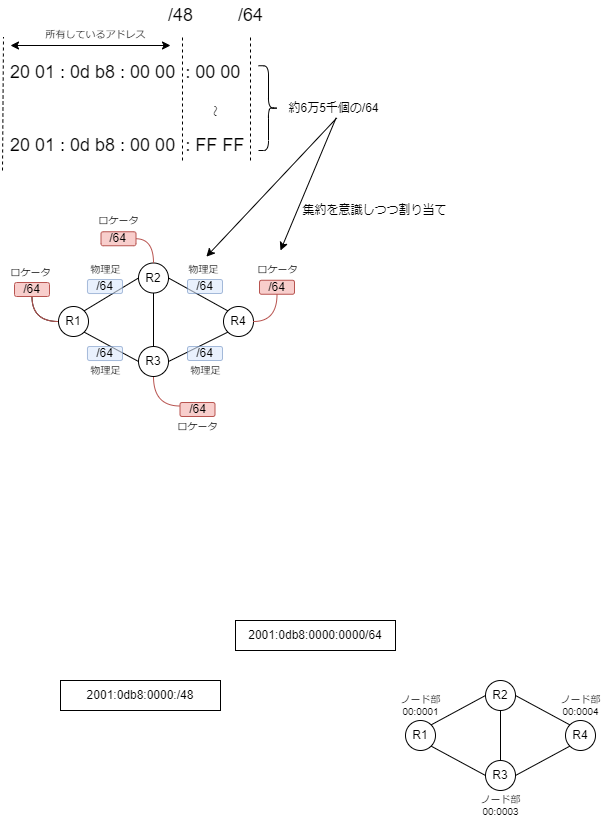

The diagram above was exported from draw.io. Its source (the exported page's mxGraphModel, read from the mxfile embedded in the PNG):
<mxGraphModel dx="859" dy="699" grid="1" gridSize="10" guides="1" tooltips="1" connect="1" arrows="1" fold="1" page="1" pageScale="1" pageWidth="827" pageHeight="1169" math="0" shadow="0">
  <root>
    <mxCell id="0" />
    <mxCell id="1" parent="0" />
    <mxCell id="187" style="html=1;exitX=1;exitY=0;exitDx=0;exitDy=0;entryX=0;entryY=0.5;entryDx=0;entryDy=0;endArrow=none;endFill=0;" parent="1" source="188" target="189" edge="1">
      <mxGeometry relative="1" as="geometry" />
    </mxCell>
    <mxCell id="298" value="" style="edgeStyle=orthogonalEdgeStyle;curved=1;html=1;endArrow=none;endFill=0;" edge="1" parent="1" source="188" target="285">
      <mxGeometry relative="1" as="geometry" />
    </mxCell>
    <mxCell id="188" value="R1" style="ellipse;whiteSpace=wrap;html=1;aspect=fixed;" parent="1" vertex="1">
      <mxGeometry x="98" y="326" width="30" height="30" as="geometry" />
    </mxCell>
    <mxCell id="189" value="R2" style="ellipse;whiteSpace=wrap;html=1;aspect=fixed;" parent="1" vertex="1">
      <mxGeometry x="178" y="282.5" width="30" height="30" as="geometry" />
    </mxCell>
    <mxCell id="190" value="R3" style="ellipse;whiteSpace=wrap;html=1;aspect=fixed;" parent="1" vertex="1">
      <mxGeometry x="178" y="366" width="30" height="30" as="geometry" />
    </mxCell>
    <mxCell id="191" value="R4" style="ellipse;whiteSpace=wrap;html=1;aspect=fixed;" parent="1" vertex="1">
      <mxGeometry x="263" y="326" width="30" height="30" as="geometry" />
    </mxCell>
    <mxCell id="192" style="html=1;endArrow=none;endFill=0;entryX=0;entryY=0;entryDx=0;entryDy=0;exitX=1;exitY=0.5;exitDx=0;exitDy=0;" parent="1" source="189" target="191" edge="1">
      <mxGeometry relative="1" as="geometry">
        <mxPoint x="223" y="306" as="sourcePoint" />
        <mxPoint x="243" y="351" as="targetPoint" />
      </mxGeometry>
    </mxCell>
    <mxCell id="193" style="html=1;exitX=0.5;exitY=0;exitDx=0;exitDy=0;entryX=0.5;entryY=1;entryDx=0;entryDy=0;endArrow=none;endFill=0;" parent="1" source="190" target="189" edge="1">
      <mxGeometry relative="1" as="geometry">
        <mxPoint x="133.60660171779818" y="350.3933982822017" as="sourcePoint" />
        <mxPoint x="188" y="316.01" as="targetPoint" />
      </mxGeometry>
    </mxCell>
    <mxCell id="194" style="html=1;endArrow=none;endFill=0;exitX=1;exitY=0.5;exitDx=0;exitDy=0;entryX=0;entryY=1;entryDx=0;entryDy=0;" parent="1" source="190" target="191" edge="1">
      <mxGeometry relative="1" as="geometry">
        <mxPoint x="253" y="396" as="sourcePoint" />
        <mxPoint x="253" y="351" as="targetPoint" />
      </mxGeometry>
    </mxCell>
    <mxCell id="195" style="html=1;endArrow=none;endFill=0;exitX=0;exitY=0.5;exitDx=0;exitDy=0;entryX=1;entryY=1;entryDx=0;entryDy=0;" parent="1" source="190" target="188" edge="1">
      <mxGeometry relative="1" as="geometry">
        <mxPoint x="231.43568407306464" y="394.3304877622918" as="sourcePoint" />
        <mxPoint x="284.5996788168288" y="367.74028131369084" as="targetPoint" />
      </mxGeometry>
    </mxCell>
    <mxCell id="234" value="ロケータ" style="text;html=1;align=center;verticalAlign=middle;resizable=0;points=[];autosize=1;strokeColor=none;fillColor=none;fontSize=10;" parent="1" vertex="1">
      <mxGeometry x="128" y="230" width="60" height="20" as="geometry" />
    </mxCell>
    <mxCell id="237" style="html=1;exitX=1;exitY=0;exitDx=0;exitDy=0;entryX=0;entryY=0.5;entryDx=0;entryDy=0;endArrow=none;endFill=0;" edge="1" source="238" target="239" parent="1">
      <mxGeometry relative="1" as="geometry" />
    </mxCell>
    <mxCell id="238" value="R1" style="ellipse;whiteSpace=wrap;html=1;aspect=fixed;" vertex="1" parent="1">
      <mxGeometry x="445" y="740" width="30" height="30" as="geometry" />
    </mxCell>
    <mxCell id="239" value="R2" style="ellipse;whiteSpace=wrap;html=1;aspect=fixed;" vertex="1" parent="1">
      <mxGeometry x="525" y="700" width="30" height="30" as="geometry" />
    </mxCell>
    <mxCell id="240" value="R3" style="ellipse;whiteSpace=wrap;html=1;aspect=fixed;" vertex="1" parent="1">
      <mxGeometry x="525" y="780" width="30" height="30" as="geometry" />
    </mxCell>
    <mxCell id="241" value="R4" style="ellipse;whiteSpace=wrap;html=1;aspect=fixed;" vertex="1" parent="1">
      <mxGeometry x="605" y="740" width="30" height="30" as="geometry" />
    </mxCell>
    <mxCell id="242" style="html=1;endArrow=none;endFill=0;entryX=0;entryY=0;entryDx=0;entryDy=0;exitX=1;exitY=0.5;exitDx=0;exitDy=0;" edge="1" source="239" target="241" parent="1">
      <mxGeometry relative="1" as="geometry">
        <mxPoint x="555" y="710" as="sourcePoint" />
        <mxPoint x="575" y="755" as="targetPoint" />
      </mxGeometry>
    </mxCell>
    <mxCell id="243" style="html=1;exitX=0.5;exitY=0;exitDx=0;exitDy=0;entryX=0.5;entryY=1;entryDx=0;entryDy=0;endArrow=none;endFill=0;" edge="1" source="240" target="239" parent="1">
      <mxGeometry relative="1" as="geometry">
        <mxPoint x="480.6066017177982" y="754.3933982822017" as="sourcePoint" />
        <mxPoint x="535" y="720.01" as="targetPoint" />
      </mxGeometry>
    </mxCell>
    <mxCell id="244" style="html=1;endArrow=none;endFill=0;exitX=1;exitY=0.5;exitDx=0;exitDy=0;entryX=0;entryY=1;entryDx=0;entryDy=0;" edge="1" source="240" target="241" parent="1">
      <mxGeometry relative="1" as="geometry">
        <mxPoint x="585" y="800" as="sourcePoint" />
        <mxPoint x="585" y="755" as="targetPoint" />
      </mxGeometry>
    </mxCell>
    <mxCell id="245" style="html=1;endArrow=none;endFill=0;exitX=0;exitY=0.5;exitDx=0;exitDy=0;entryX=1;entryY=1;entryDx=0;entryDy=0;" edge="1" source="240" target="238" parent="1">
      <mxGeometry relative="1" as="geometry">
        <mxPoint x="563.4356840730646" y="798.3304877622918" as="sourcePoint" />
        <mxPoint x="616.5996788168288" y="771.7402813136908" as="targetPoint" />
      </mxGeometry>
    </mxCell>
    <mxCell id="246" value="ノード部&lt;br&gt;00:0001" style="text;html=1;align=center;verticalAlign=middle;resizable=0;points=[];autosize=1;strokeColor=none;fillColor=none;fontSize=10;" vertex="1" parent="1">
      <mxGeometry x="430" y="710" width="60" height="30" as="geometry" />
    </mxCell>
    <mxCell id="247" value="ノード部&lt;br&gt;00:0003" style="text;html=1;align=center;verticalAlign=middle;resizable=0;points=[];autosize=1;strokeColor=none;fillColor=none;fontSize=10;" vertex="1" parent="1">
      <mxGeometry x="510" y="810" width="60" height="30" as="geometry" />
    </mxCell>
    <mxCell id="248" value="ノード部&lt;br&gt;00:0004" style="text;html=1;align=center;verticalAlign=middle;resizable=0;points=[];autosize=1;strokeColor=none;fillColor=none;fontSize=10;" vertex="1" parent="1">
      <mxGeometry x="590" y="710" width="60" height="30" as="geometry" />
    </mxCell>
    <mxCell id="249" value="2001:0db8:0000:/48" style="rounded=0;whiteSpace=wrap;html=1;" vertex="1" parent="1">
      <mxGeometry x="100" y="700" width="160" height="30" as="geometry" />
    </mxCell>
    <mxCell id="250" value="2001:0db8:0000:0000/64" style="rounded=0;whiteSpace=wrap;html=1;" vertex="1" parent="1">
      <mxGeometry x="275" y="640" width="160" height="30" as="geometry" />
    </mxCell>
    <mxCell id="253" value="20 01 : 0d b8 : 00 00&amp;nbsp; : 00 00" style="text;html=1;align=left;verticalAlign=middle;resizable=0;points=[];autosize=1;strokeColor=none;fillColor=none;fontSize=18;" vertex="1" parent="1">
      <mxGeometry x="48" y="76.5" width="250" height="30" as="geometry" />
    </mxCell>
    <mxCell id="255" value="" style="endArrow=none;dashed=1;html=1;fontSize=18;" edge="1" parent="1">
      <mxGeometry width="50" height="50" relative="1" as="geometry">
        <mxPoint x="42" y="190" as="sourcePoint" />
        <mxPoint x="43.000000000000114" y="56.5" as="targetPoint" />
      </mxGeometry>
    </mxCell>
    <mxCell id="256" value="" style="endArrow=none;dashed=1;html=1;fontSize=18;" edge="1" parent="1">
      <mxGeometry width="50" height="50" relative="1" as="geometry">
        <mxPoint x="222" y="180" as="sourcePoint" />
        <mxPoint x="222" y="55" as="targetPoint" />
      </mxGeometry>
    </mxCell>
    <mxCell id="258" value="/48" style="text;html=1;align=center;verticalAlign=middle;resizable=0;points=[];autosize=1;strokeColor=none;fillColor=none;fontSize=18;" vertex="1" parent="1">
      <mxGeometry x="200" y="20" width="40" height="30" as="geometry" />
    </mxCell>
    <mxCell id="259" value="" style="endArrow=none;dashed=1;html=1;fontSize=18;" edge="1" parent="1">
      <mxGeometry width="50" height="50" relative="1" as="geometry">
        <mxPoint x="290" y="180" as="sourcePoint" />
        <mxPoint x="290" y="54" as="targetPoint" />
      </mxGeometry>
    </mxCell>
    <mxCell id="260" value="/64" style="text;html=1;align=center;verticalAlign=middle;resizable=0;points=[];autosize=1;strokeColor=none;fillColor=none;fontSize=18;" vertex="1" parent="1">
      <mxGeometry x="270" y="20" width="40" height="30" as="geometry" />
    </mxCell>
    <mxCell id="261" value="所有しているアドレス" style="text;html=1;align=center;verticalAlign=middle;resizable=0;points=[];autosize=1;strokeColor=none;fillColor=none;fontSize=10;" vertex="1" parent="1">
      <mxGeometry x="75" y="44" width="120" height="20" as="geometry" />
    </mxCell>
    <mxCell id="262" value="" style="endArrow=classic;startArrow=classic;html=1;fontSize=10;" edge="1" parent="1">
      <mxGeometry width="50" height="50" relative="1" as="geometry">
        <mxPoint x="50" y="65" as="sourcePoint" />
        <mxPoint x="210" y="65" as="targetPoint" />
      </mxGeometry>
    </mxCell>
    <mxCell id="267" value="20 01 : 0d b8 : 00 00&amp;nbsp; : FF FF" style="text;html=1;align=left;verticalAlign=middle;resizable=0;points=[];autosize=1;strokeColor=none;fillColor=none;fontSize=18;" vertex="1" parent="1">
      <mxGeometry x="48" y="150" width="250" height="30" as="geometry" />
    </mxCell>
    <mxCell id="268" value="～" style="text;html=1;align=center;verticalAlign=middle;resizable=0;points=[];autosize=1;strokeColor=none;fillColor=none;rotation=90;" vertex="1" parent="1">
      <mxGeometry x="240" y="120" width="30" height="20" as="geometry" />
    </mxCell>
    <mxCell id="278" value="/64" style="rounded=1;whiteSpace=wrap;html=1;fillColor=#dae8fc;opacity=60;strokeColor=#6c8ebf;" vertex="1" parent="1">
      <mxGeometry x="127" y="299" width="35" height="14" as="geometry" />
    </mxCell>
    <mxCell id="280" value="/64" style="rounded=1;whiteSpace=wrap;html=1;fillColor=#dae8fc;opacity=60;strokeColor=#6c8ebf;" vertex="1" parent="1">
      <mxGeometry x="127" y="366" width="35" height="14" as="geometry" />
    </mxCell>
    <mxCell id="281" value="/64" style="rounded=1;whiteSpace=wrap;html=1;fillColor=#dae8fc;opacity=60;strokeColor=#6c8ebf;" vertex="1" parent="1">
      <mxGeometry x="227" y="366" width="35" height="14" as="geometry" />
    </mxCell>
    <mxCell id="282" value="/64" style="rounded=1;whiteSpace=wrap;html=1;fillColor=#dae8fc;opacity=60;strokeColor=#6c8ebf;" vertex="1" parent="1">
      <mxGeometry x="227" y="299" width="35" height="14" as="geometry" />
    </mxCell>
    <mxCell id="292" style="edgeStyle=orthogonalEdgeStyle;curved=1;html=1;exitX=1;exitY=0.5;exitDx=0;exitDy=0;entryX=0.5;entryY=0;entryDx=0;entryDy=0;endArrow=none;endFill=0;fillColor=#f8cecc;strokeColor=#b85450;strokeWidth=1;" edge="1" parent="1" source="284" target="189">
      <mxGeometry relative="1" as="geometry" />
    </mxCell>
    <mxCell id="284" value="/64" style="rounded=1;whiteSpace=wrap;html=1;fillColor=#f8cecc;strokeColor=#b85450;" vertex="1" parent="1">
      <mxGeometry x="140.5" y="251.25" width="35" height="14" as="geometry" />
    </mxCell>
    <mxCell id="285" value="/64" style="rounded=1;whiteSpace=wrap;html=1;fillColor=#f8cecc;strokeColor=#b85450;" vertex="1" parent="1">
      <mxGeometry x="54" y="302" width="35" height="14" as="geometry" />
    </mxCell>
    <mxCell id="286" value="ロケータ" style="text;html=1;align=center;verticalAlign=middle;resizable=0;points=[];autosize=1;strokeColor=none;fillColor=none;fontSize=10;" vertex="1" parent="1">
      <mxGeometry x="40" y="281.5" width="60" height="20" as="geometry" />
    </mxCell>
    <mxCell id="287" value="/64" style="rounded=1;whiteSpace=wrap;html=1;fillColor=#f8cecc;strokeColor=#b85450;" vertex="1" parent="1">
      <mxGeometry x="299" y="299.75" width="35" height="14" as="geometry" />
    </mxCell>
    <mxCell id="288" value="ロケータ" style="text;html=1;align=center;verticalAlign=middle;resizable=0;points=[];autosize=1;strokeColor=none;fillColor=none;fontSize=10;" vertex="1" parent="1">
      <mxGeometry x="286.5" y="279" width="60" height="20" as="geometry" />
    </mxCell>
    <mxCell id="289" value="/64" style="rounded=1;whiteSpace=wrap;html=1;fillColor=#f8cecc;strokeColor=#b85450;" vertex="1" parent="1">
      <mxGeometry x="219.5" y="422" width="35" height="14" as="geometry" />
    </mxCell>
    <mxCell id="290" value="ロケータ" style="text;html=1;align=center;verticalAlign=middle;resizable=0;points=[];autosize=1;strokeColor=none;fillColor=none;fontSize=10;" vertex="1" parent="1">
      <mxGeometry x="207" y="436" width="60" height="20" as="geometry" />
    </mxCell>
    <mxCell id="293" style="edgeStyle=orthogonalEdgeStyle;curved=1;html=1;exitX=0.5;exitY=1;exitDx=0;exitDy=0;entryX=0;entryY=0.5;entryDx=0;entryDy=0;endArrow=none;endFill=0;fillColor=#f8cecc;strokeColor=#b85450;strokeWidth=1;" edge="1" parent="1" source="285" target="188">
      <mxGeometry relative="1" as="geometry">
        <mxPoint x="170.5" y="276.5" as="sourcePoint" />
        <mxPoint x="192.39339828219113" y="296.89339828219113" as="targetPoint" />
      </mxGeometry>
    </mxCell>
    <mxCell id="294" value="物理足" style="text;html=1;align=center;verticalAlign=middle;resizable=0;points=[];autosize=1;strokeColor=none;fillColor=none;fontSize=10;" vertex="1" parent="1">
      <mxGeometry x="119.5" y="279" width="50" height="20" as="geometry" />
    </mxCell>
    <mxCell id="295" value="物理足" style="text;html=1;align=center;verticalAlign=middle;resizable=0;points=[];autosize=1;strokeColor=none;fillColor=none;fontSize=10;" vertex="1" parent="1">
      <mxGeometry x="119.5" y="380" width="50" height="20" as="geometry" />
    </mxCell>
    <mxCell id="296" value="物理足" style="text;html=1;align=center;verticalAlign=middle;resizable=0;points=[];autosize=1;strokeColor=none;fillColor=none;fontSize=10;" vertex="1" parent="1">
      <mxGeometry x="219.5" y="380" width="50" height="20" as="geometry" />
    </mxCell>
    <mxCell id="297" value="物理足" style="text;html=1;align=center;verticalAlign=middle;resizable=0;points=[];autosize=1;strokeColor=none;fillColor=none;fontSize=10;" vertex="1" parent="1">
      <mxGeometry x="218" y="279" width="50" height="20" as="geometry" />
    </mxCell>
    <mxCell id="299" style="edgeStyle=orthogonalEdgeStyle;curved=1;html=1;exitX=0.5;exitY=1;exitDx=0;exitDy=0;entryX=1;entryY=0.5;entryDx=0;entryDy=0;endArrow=none;endFill=0;fillColor=#f8cecc;strokeColor=#b85450;strokeWidth=1;" edge="1" parent="1" source="287" target="191">
      <mxGeometry relative="1" as="geometry">
        <mxPoint x="81.5" y="326.0000000000001" as="sourcePoint" />
        <mxPoint x="107.99999999999636" y="351" as="targetPoint" />
      </mxGeometry>
    </mxCell>
    <mxCell id="302" style="edgeStyle=orthogonalEdgeStyle;curved=1;html=1;exitX=0.5;exitY=1;exitDx=0;exitDy=0;entryX=0;entryY=0.25;entryDx=0;entryDy=0;endArrow=none;endFill=0;fillColor=#f8cecc;strokeColor=#b85450;strokeWidth=1;" edge="1" parent="1" source="190" target="289">
      <mxGeometry relative="1" as="geometry">
        <mxPoint x="185.5" y="268.25" as="sourcePoint" />
        <mxPoint x="203" y="292.5" as="targetPoint" />
      </mxGeometry>
    </mxCell>
    <mxCell id="305" value="" style="shape=curlyBracket;whiteSpace=wrap;html=1;rounded=1;flipH=1;fillColor=#0000FF;" vertex="1" parent="1">
      <mxGeometry x="298" y="85.25" width="20" height="84.75" as="geometry" />
    </mxCell>
    <mxCell id="306" value="約6万5千個の/64" style="text;html=1;align=center;verticalAlign=middle;resizable=0;points=[];autosize=1;strokeColor=none;fillColor=none;" vertex="1" parent="1">
      <mxGeometry x="318" y="118.25" width="110" height="20" as="geometry" />
    </mxCell>
    <mxCell id="307" value="" style="endArrow=classic;html=1;strokeWidth=1;curved=1;exitX=0.523;exitY=0.965;exitDx=0;exitDy=0;exitPerimeter=0;" edge="1" parent="1" source="306">
      <mxGeometry width="50" height="50" relative="1" as="geometry">
        <mxPoint x="320" y="190" as="sourcePoint" />
        <mxPoint x="320" y="270" as="targetPoint" />
      </mxGeometry>
    </mxCell>
    <mxCell id="309" value="" style="endArrow=classic;html=1;strokeWidth=1;curved=1;exitX=0.529;exitY=0.965;exitDx=0;exitDy=0;exitPerimeter=0;entryX=0.557;entryY=-0.141;entryDx=0;entryDy=0;entryPerimeter=0;" edge="1" parent="1" source="306" target="297">
      <mxGeometry width="50" height="50" relative="1" as="geometry">
        <mxPoint x="385.53" y="147.54999999999995" as="sourcePoint" />
        <mxPoint x="330" y="280" as="targetPoint" />
      </mxGeometry>
    </mxCell>
    <mxCell id="310" value="集約を意識しつつ割り当て" style="text;html=1;align=center;verticalAlign=middle;resizable=0;points=[];autosize=1;strokeColor=none;fillColor=none;" vertex="1" parent="1">
      <mxGeometry x="334" y="220" width="160" height="20" as="geometry" />
    </mxCell>
  </root>
</mxGraphModel>